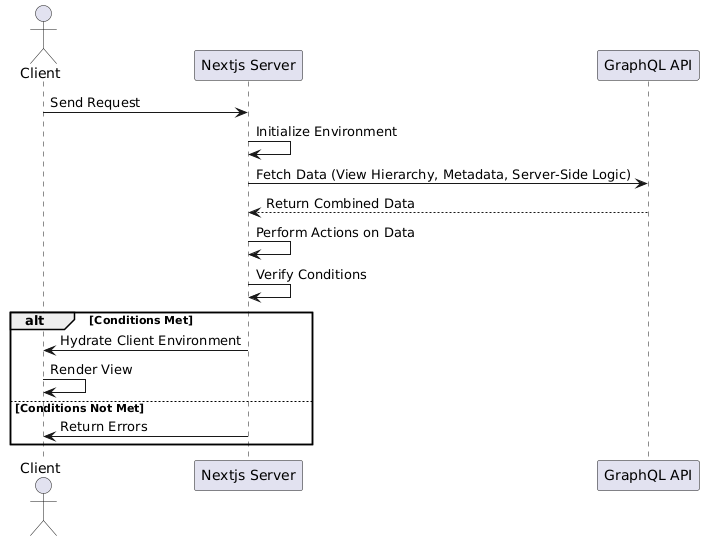

The diagram above was rendered by PlantUML. Its source (embedded in the PNG):
@startuml
actor Client
participant "Nextjs Server" as Server
participant "GraphQL API" as GraphQL

Client -> Server: Send Request
Server -> Server: Initialize Environment
Server -> GraphQL: Fetch Data (View Hierarchy, Metadata, Server-Side Logic)
GraphQL --> Server: Return Combined Data
Server -> Server: Perform Actions on Data
Server -> Server: Verify Conditions

alt Conditions Met
    Server -> Client: Hydrate Client Environment
    Client -> Client: Render View
else Conditions Not Met
    Server -> Client: Return Errors
end
@enduml